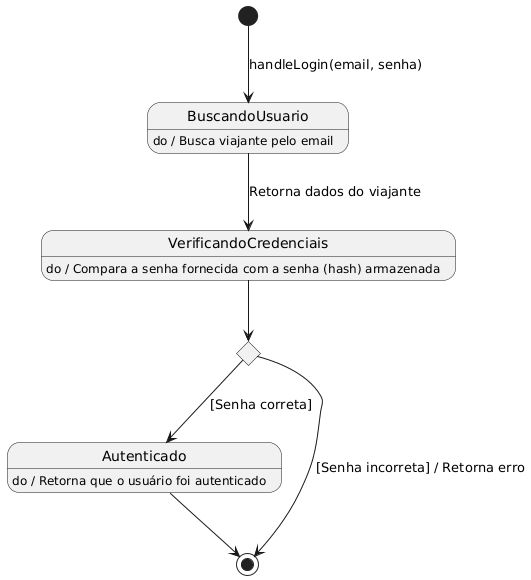

The diagram above was rendered by PlantUML. Its source (embedded in the PNG):
@startuml
hide empty description

' Gatilho: Método chamado pelo UsuarioController na Figura 05
[*] --> BuscandoUsuario : handleLogin(email, senha)

state BuscandoUsuario
' Ação: Mensagem enviada ao BancoDeDados na Figura 05
BuscandoUsuario : do / Busca viajante pelo email

' Transição: Retorno do banco na Figura 05
BuscandoUsuario --> VerificandoCredenciais : Retorna dados do viajante

state VerificandoCredenciais
' Ação: Nota amarela explícita na Figura 05
VerificandoCredenciais : do / Compara a senha fornecida com a senha (hash) armazenada

' Transição para decisão
VerificandoCredenciais --> DecisaoLogin

' Ponto de decisão (Choice)
state DecisaoLogin <<choice>>

' Caminho 1: Fluxo de Exceção da Tabela 03 (Passo 1: Senha incorreta)
DecisaoLogin --> [*] : [Senha incorreta] / Retorna erro

' Caminho 2: Fluxo Básico da Figura 05
DecisaoLogin --> Autenticado : [Senha correta]

state Autenticado
' Ação: Mensagem de retorno para o Controller na Figura 05
Autenticado : do / Retorna que o usuário foi autenticado

Autenticado --> [*]
@enduml